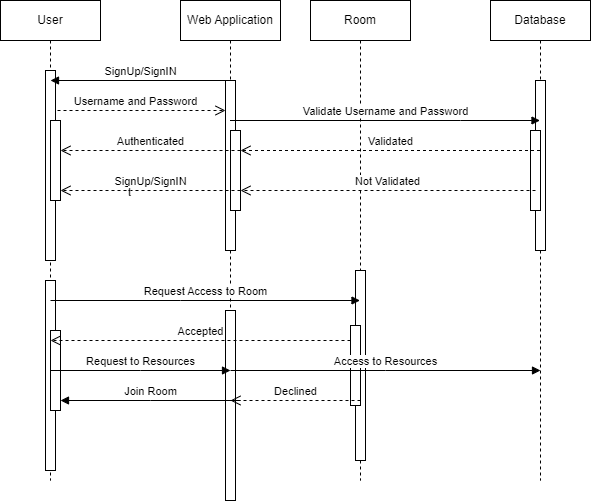

The diagram above was exported from draw.io. Its source (the exported page's mxGraphModel, read from the mxfile embedded in the PNG):
<mxGraphModel dx="880" dy="488" grid="1" gridSize="10" guides="1" tooltips="1" connect="1" arrows="1" fold="1" page="1" pageScale="1" pageWidth="850" pageHeight="1100" math="0" shadow="0">
  <root>
    <mxCell id="0" />
    <mxCell id="1" parent="0" />
    <mxCell id="aM9ryv3xv72pqoxQDRHE-1" value="User" style="shape=umlLifeline;perimeter=lifelinePerimeter;whiteSpace=wrap;html=1;container=0;dropTarget=0;collapsible=0;recursiveResize=0;outlineConnect=0;portConstraint=eastwest;newEdgeStyle={&quot;edgeStyle&quot;:&quot;elbowEdgeStyle&quot;,&quot;elbow&quot;:&quot;vertical&quot;,&quot;curved&quot;:0,&quot;rounded&quot;:0};" parent="1" vertex="1">
      <mxGeometry x="40" y="40" width="100" height="480" as="geometry" />
    </mxCell>
    <mxCell id="aM9ryv3xv72pqoxQDRHE-2" value="" style="html=1;points=[];perimeter=orthogonalPerimeter;outlineConnect=0;targetShapes=umlLifeline;portConstraint=eastwest;newEdgeStyle={&quot;edgeStyle&quot;:&quot;elbowEdgeStyle&quot;,&quot;elbow&quot;:&quot;vertical&quot;,&quot;curved&quot;:0,&quot;rounded&quot;:0};" parent="aM9ryv3xv72pqoxQDRHE-1" vertex="1">
      <mxGeometry x="45" y="70" width="10" height="190" as="geometry" />
    </mxCell>
    <mxCell id="aM9ryv3xv72pqoxQDRHE-4" value="" style="html=1;points=[];perimeter=orthogonalPerimeter;outlineConnect=0;targetShapes=umlLifeline;portConstraint=eastwest;newEdgeStyle={&quot;edgeStyle&quot;:&quot;elbowEdgeStyle&quot;,&quot;elbow&quot;:&quot;vertical&quot;,&quot;curved&quot;:0,&quot;rounded&quot;:0};" parent="aM9ryv3xv72pqoxQDRHE-1" vertex="1">
      <mxGeometry x="50" y="120" width="10" height="80" as="geometry" />
    </mxCell>
    <mxCell id="ds1davWiSUhprvRLw8rr-17" value="" style="html=1;points=[];perimeter=orthogonalPerimeter;outlineConnect=0;targetShapes=umlLifeline;portConstraint=eastwest;newEdgeStyle={&quot;edgeStyle&quot;:&quot;elbowEdgeStyle&quot;,&quot;elbow&quot;:&quot;vertical&quot;,&quot;curved&quot;:0,&quot;rounded&quot;:0};" vertex="1" parent="aM9ryv3xv72pqoxQDRHE-1">
      <mxGeometry x="45" y="280" width="10" height="190" as="geometry" />
    </mxCell>
    <mxCell id="ds1davWiSUhprvRLw8rr-25" value="" style="html=1;points=[];perimeter=orthogonalPerimeter;outlineConnect=0;targetShapes=umlLifeline;portConstraint=eastwest;newEdgeStyle={&quot;edgeStyle&quot;:&quot;elbowEdgeStyle&quot;,&quot;elbow&quot;:&quot;vertical&quot;,&quot;curved&quot;:0,&quot;rounded&quot;:0};" vertex="1" parent="aM9ryv3xv72pqoxQDRHE-1">
      <mxGeometry x="50" y="330" width="10" height="80" as="geometry" />
    </mxCell>
    <mxCell id="aM9ryv3xv72pqoxQDRHE-5" value="Web Application" style="shape=umlLifeline;perimeter=lifelinePerimeter;whiteSpace=wrap;html=1;container=0;dropTarget=0;collapsible=0;recursiveResize=0;outlineConnect=0;portConstraint=eastwest;newEdgeStyle={&quot;edgeStyle&quot;:&quot;elbowEdgeStyle&quot;,&quot;elbow&quot;:&quot;vertical&quot;,&quot;curved&quot;:0,&quot;rounded&quot;:0};" parent="1" vertex="1">
      <mxGeometry x="220" y="40" width="100" height="480" as="geometry" />
    </mxCell>
    <mxCell id="aM9ryv3xv72pqoxQDRHE-6" value="" style="html=1;points=[];perimeter=orthogonalPerimeter;outlineConnect=0;targetShapes=umlLifeline;portConstraint=eastwest;newEdgeStyle={&quot;edgeStyle&quot;:&quot;elbowEdgeStyle&quot;,&quot;elbow&quot;:&quot;vertical&quot;,&quot;curved&quot;:0,&quot;rounded&quot;:0};" parent="aM9ryv3xv72pqoxQDRHE-5" vertex="1">
      <mxGeometry x="45" y="80" width="10" height="170" as="geometry" />
    </mxCell>
    <mxCell id="ds1davWiSUhprvRLw8rr-4" value="" style="html=1;points=[];perimeter=orthogonalPerimeter;outlineConnect=0;targetShapes=umlLifeline;portConstraint=eastwest;newEdgeStyle={&quot;edgeStyle&quot;:&quot;elbowEdgeStyle&quot;,&quot;elbow&quot;:&quot;vertical&quot;,&quot;curved&quot;:0,&quot;rounded&quot;:0};" vertex="1" parent="aM9ryv3xv72pqoxQDRHE-5">
      <mxGeometry x="50" y="130" width="10" height="80" as="geometry" />
    </mxCell>
    <mxCell id="ds1davWiSUhprvRLw8rr-18" value="" style="html=1;points=[];perimeter=orthogonalPerimeter;outlineConnect=0;targetShapes=umlLifeline;portConstraint=eastwest;newEdgeStyle={&quot;edgeStyle&quot;:&quot;elbowEdgeStyle&quot;,&quot;elbow&quot;:&quot;vertical&quot;,&quot;curved&quot;:0,&quot;rounded&quot;:0};" vertex="1" parent="aM9ryv3xv72pqoxQDRHE-5">
      <mxGeometry x="45" y="310" width="10" height="190" as="geometry" />
    </mxCell>
    <mxCell id="aM9ryv3xv72pqoxQDRHE-7" value="SignUp/SignIN" style="html=1;verticalAlign=bottom;endArrow=block;edgeStyle=elbowEdgeStyle;elbow=vertical;curved=0;rounded=0;entryX=0.5;entryY=0.053;entryDx=0;entryDy=0;entryPerimeter=0;" parent="1" source="aM9ryv3xv72pqoxQDRHE-5" target="aM9ryv3xv72pqoxQDRHE-2" edge="1">
      <mxGeometry relative="1" as="geometry">
        <mxPoint x="140" y="120" as="sourcePoint" />
        <Array as="points">
          <mxPoint x="180" y="120" />
        </Array>
        <mxPoint x="100" y="120" as="targetPoint" />
      </mxGeometry>
    </mxCell>
    <mxCell id="aM9ryv3xv72pqoxQDRHE-10" value="Username and Password" style="html=1;verticalAlign=bottom;endArrow=open;dashed=1;endSize=8;edgeStyle=elbowEdgeStyle;elbow=vertical;curved=0;rounded=0;" parent="1" source="aM9ryv3xv72pqoxQDRHE-4" target="aM9ryv3xv72pqoxQDRHE-6" edge="1">
      <mxGeometry relative="1" as="geometry">
        <mxPoint x="175" y="235" as="targetPoint" />
        <Array as="points">
          <mxPoint x="180" y="150" />
        </Array>
      </mxGeometry>
    </mxCell>
    <mxCell id="ds1davWiSUhprvRLw8rr-1" value="Room" style="shape=umlLifeline;perimeter=lifelinePerimeter;whiteSpace=wrap;html=1;container=0;dropTarget=0;collapsible=0;recursiveResize=0;outlineConnect=0;portConstraint=eastwest;newEdgeStyle={&quot;edgeStyle&quot;:&quot;elbowEdgeStyle&quot;,&quot;elbow&quot;:&quot;vertical&quot;,&quot;curved&quot;:0,&quot;rounded&quot;:0};" vertex="1" parent="1">
      <mxGeometry x="350" y="40" width="100" height="480" as="geometry" />
    </mxCell>
    <mxCell id="ds1davWiSUhprvRLw8rr-2" value="" style="html=1;points=[];perimeter=orthogonalPerimeter;outlineConnect=0;targetShapes=umlLifeline;portConstraint=eastwest;newEdgeStyle={&quot;edgeStyle&quot;:&quot;elbowEdgeStyle&quot;,&quot;elbow&quot;:&quot;vertical&quot;,&quot;curved&quot;:0,&quot;rounded&quot;:0};" vertex="1" parent="ds1davWiSUhprvRLw8rr-1">
      <mxGeometry x="45" y="270" width="10" height="190" as="geometry" />
    </mxCell>
    <mxCell id="ds1davWiSUhprvRLw8rr-23" value="" style="html=1;points=[];perimeter=orthogonalPerimeter;outlineConnect=0;targetShapes=umlLifeline;portConstraint=eastwest;newEdgeStyle={&quot;edgeStyle&quot;:&quot;elbowEdgeStyle&quot;,&quot;elbow&quot;:&quot;vertical&quot;,&quot;curved&quot;:0,&quot;rounded&quot;:0};" vertex="1" parent="ds1davWiSUhprvRLw8rr-1">
      <mxGeometry x="40" y="325" width="10" height="80" as="geometry" />
    </mxCell>
    <mxCell id="ds1davWiSUhprvRLw8rr-5" value="Database" style="shape=umlLifeline;perimeter=lifelinePerimeter;whiteSpace=wrap;html=1;container=0;dropTarget=0;collapsible=0;recursiveResize=0;outlineConnect=0;portConstraint=eastwest;newEdgeStyle={&quot;edgeStyle&quot;:&quot;elbowEdgeStyle&quot;,&quot;elbow&quot;:&quot;vertical&quot;,&quot;curved&quot;:0,&quot;rounded&quot;:0};" vertex="1" parent="1">
      <mxGeometry x="530" y="40" width="100" height="480" as="geometry" />
    </mxCell>
    <mxCell id="ds1davWiSUhprvRLw8rr-6" value="" style="html=1;points=[];perimeter=orthogonalPerimeter;outlineConnect=0;targetShapes=umlLifeline;portConstraint=eastwest;newEdgeStyle={&quot;edgeStyle&quot;:&quot;elbowEdgeStyle&quot;,&quot;elbow&quot;:&quot;vertical&quot;,&quot;curved&quot;:0,&quot;rounded&quot;:0};" vertex="1" parent="ds1davWiSUhprvRLw8rr-5">
      <mxGeometry x="45" y="80" width="10" height="170" as="geometry" />
    </mxCell>
    <mxCell id="ds1davWiSUhprvRLw8rr-11" value="" style="html=1;points=[];perimeter=orthogonalPerimeter;outlineConnect=0;targetShapes=umlLifeline;portConstraint=eastwest;newEdgeStyle={&quot;edgeStyle&quot;:&quot;elbowEdgeStyle&quot;,&quot;elbow&quot;:&quot;vertical&quot;,&quot;curved&quot;:0,&quot;rounded&quot;:0};" vertex="1" parent="ds1davWiSUhprvRLw8rr-5">
      <mxGeometry x="40" y="130" width="10" height="80" as="geometry" />
    </mxCell>
    <mxCell id="ds1davWiSUhprvRLw8rr-8" value="Not Validated" style="html=1;verticalAlign=bottom;endArrow=open;dashed=1;endSize=8;edgeStyle=elbowEdgeStyle;elbow=vertical;curved=0;rounded=0;" edge="1" parent="1" source="ds1davWiSUhprvRLw8rr-6" target="ds1davWiSUhprvRLw8rr-4">
      <mxGeometry relative="1" as="geometry">
        <mxPoint x="505" y="205" as="targetPoint" />
        <Array as="points">
          <mxPoint x="340" y="230" />
        </Array>
      </mxGeometry>
    </mxCell>
    <mxCell id="ds1davWiSUhprvRLw8rr-9" value="Validate Username and Password" style="html=1;verticalAlign=bottom;endArrow=block;edgeStyle=elbowEdgeStyle;elbow=vertical;curved=0;rounded=0;" edge="1" parent="1" source="aM9ryv3xv72pqoxQDRHE-5" target="ds1davWiSUhprvRLw8rr-5">
      <mxGeometry relative="1" as="geometry">
        <mxPoint x="485" y="160" as="sourcePoint" />
        <Array as="points">
          <mxPoint x="500" y="160" />
        </Array>
      </mxGeometry>
    </mxCell>
    <mxCell id="ds1davWiSUhprvRLw8rr-10" value="Validated" style="html=1;verticalAlign=bottom;endArrow=open;dashed=1;endSize=8;edgeStyle=elbowEdgeStyle;elbow=horizontal;curved=0;rounded=0;" edge="1" parent="1" source="ds1davWiSUhprvRLw8rr-5">
      <mxGeometry relative="1" as="geometry">
        <mxPoint x="280" y="190" as="targetPoint" />
        <Array as="points">
          <mxPoint x="400" y="190" />
        </Array>
      </mxGeometry>
    </mxCell>
    <mxCell id="ds1davWiSUhprvRLw8rr-14" value="Authenticated" style="html=1;verticalAlign=bottom;endArrow=open;dashed=1;endSize=8;edgeStyle=elbowEdgeStyle;elbow=vertical;curved=0;rounded=0;" edge="1" parent="1" target="aM9ryv3xv72pqoxQDRHE-4">
      <mxGeometry relative="1" as="geometry">
        <mxPoint x="290" y="200" as="targetPoint" />
        <Array as="points">
          <mxPoint x="190" y="190" />
        </Array>
        <mxPoint x="280" y="190" as="sourcePoint" />
      </mxGeometry>
    </mxCell>
    <mxCell id="ds1davWiSUhprvRLw8rr-15" value="SignUp/SignIN" style="html=1;verticalAlign=bottom;endArrow=open;dashed=1;endSize=8;edgeStyle=elbowEdgeStyle;elbow=vertical;curved=0;rounded=0;" edge="1" parent="1">
      <mxGeometry relative="1" as="geometry">
        <mxPoint x="100" y="230" as="targetPoint" />
        <Array as="points">
          <mxPoint x="190" y="230" />
        </Array>
        <mxPoint x="280" y="230" as="sourcePoint" />
      </mxGeometry>
    </mxCell>
    <mxCell id="ds1davWiSUhprvRLw8rr-16" value="t" style="edgeLabel;html=1;align=center;verticalAlign=middle;resizable=0;points=[];" vertex="1" connectable="0" parent="ds1davWiSUhprvRLw8rr-15">
      <mxGeometry x="0.2444" y="1" relative="1" as="geometry">
        <mxPoint as="offset" />
      </mxGeometry>
    </mxCell>
    <mxCell id="ds1davWiSUhprvRLw8rr-22" value="Request Access to Room" style="html=1;verticalAlign=bottom;endArrow=block;edgeStyle=elbowEdgeStyle;elbow=vertical;curved=0;rounded=0;" edge="1" parent="1" target="ds1davWiSUhprvRLw8rr-1">
      <mxGeometry relative="1" as="geometry">
        <mxPoint x="90" y="340" as="sourcePoint" />
        <Array as="points" />
        <mxPoint x="280" y="340" as="targetPoint" />
      </mxGeometry>
    </mxCell>
    <mxCell id="ds1davWiSUhprvRLw8rr-24" value="Accepted" style="html=1;verticalAlign=bottom;endArrow=open;dashed=1;endSize=8;edgeStyle=elbowEdgeStyle;elbow=horizontal;curved=0;rounded=0;" edge="1" parent="1">
      <mxGeometry relative="1" as="geometry">
        <mxPoint x="90" y="380" as="targetPoint" />
        <Array as="points">
          <mxPoint x="210" y="380" />
        </Array>
        <mxPoint x="390" y="380" as="sourcePoint" />
      </mxGeometry>
    </mxCell>
    <mxCell id="ds1davWiSUhprvRLw8rr-26" value="Request to Resources" style="html=1;verticalAlign=bottom;endArrow=block;edgeStyle=elbowEdgeStyle;elbow=vertical;curved=0;rounded=0;" edge="1" parent="1">
      <mxGeometry relative="1" as="geometry">
        <mxPoint x="90" y="410" as="sourcePoint" />
        <Array as="points" />
        <mxPoint x="270" y="410" as="targetPoint" />
      </mxGeometry>
    </mxCell>
    <mxCell id="ds1davWiSUhprvRLw8rr-27" value="Access to Resources" style="html=1;verticalAlign=bottom;endArrow=block;edgeStyle=elbowEdgeStyle;elbow=vertical;curved=0;rounded=0;" edge="1" parent="1">
      <mxGeometry relative="1" as="geometry">
        <mxPoint x="270" y="410" as="sourcePoint" />
        <Array as="points" />
        <mxPoint x="580" y="410" as="targetPoint" />
      </mxGeometry>
    </mxCell>
    <mxCell id="ds1davWiSUhprvRLw8rr-28" value="Declined" style="html=1;verticalAlign=bottom;endArrow=open;dashed=1;endSize=8;edgeStyle=elbowEdgeStyle;elbow=horizontal;curved=0;rounded=0;" edge="1" parent="1">
      <mxGeometry relative="1" as="geometry">
        <mxPoint x="270" y="440" as="targetPoint" />
        <Array as="points" />
        <mxPoint x="400" y="440" as="sourcePoint" />
      </mxGeometry>
    </mxCell>
    <mxCell id="ds1davWiSUhprvRLw8rr-29" value="Join Room" style="html=1;verticalAlign=bottom;endArrow=block;edgeStyle=elbowEdgeStyle;elbow=vertical;curved=0;rounded=0;entryX=0.5;entryY=0.053;entryDx=0;entryDy=0;entryPerimeter=0;" edge="1" parent="1">
      <mxGeometry relative="1" as="geometry">
        <mxPoint x="280" y="440" as="sourcePoint" />
        <Array as="points">
          <mxPoint x="190" y="440" />
        </Array>
        <mxPoint x="100" y="440" as="targetPoint" />
      </mxGeometry>
    </mxCell>
  </root>
</mxGraphModel>